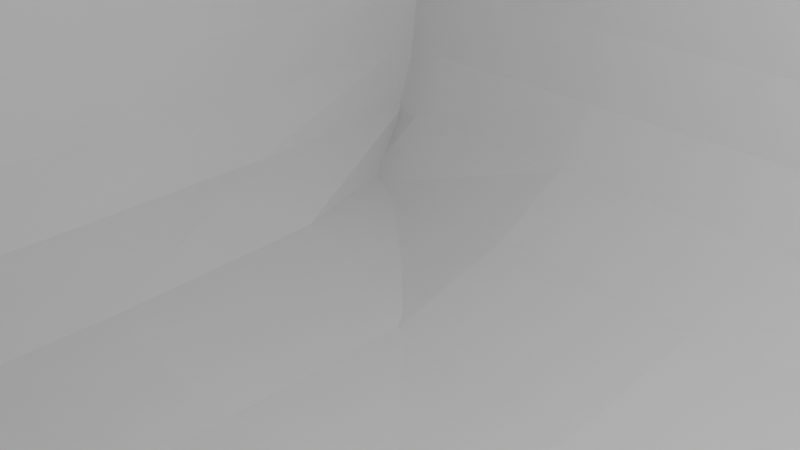 # Source: untitled.blend  (saved by Blender 3.6.11; exported with 4.5.12 LTS)
import bpy
from mathutils import Matrix  # noqa: F401  (used for matrix-valued properties, if any)

bpy.ops.wm.read_factory_settings(use_empty=True)
scene = bpy.context.scene
scene.name = 'Scene'

# ---- collections
col_collection = bpy.data.collections.new('Collection'); scene.collection.children.link(col_collection)

# ---- node groups
ng_auto_smooth = bpy.data.node_groups.new('Auto Smooth', 'GeometryNodeTree')
_s = ng_auto_smooth.interface.new_socket(name='Geometry', in_out='OUTPUT', socket_type='NodeSocketGeometry')
_s = ng_auto_smooth.interface.new_socket(name='Geometry', in_out='INPUT', socket_type='NodeSocketGeometry')
_s = ng_auto_smooth.interface.new_socket(name='Angle', in_out='INPUT', socket_type='NodeSocketFloat')
_s.subtype = 'ANGLE'
_s.min_value = 0.0
_s.max_value = 3.142
ng_auto_smooth.is_modifier = True
_N = ng_auto_smooth.nodes; _L = ng_auto_smooth.links
n0 = _N.new('NodeGroupOutput'); n0.name = 'Group Output'; n0.location = (480, -100)
n1 = _N.new('NodeGroupInput'); n1.name = 'Group Input'; n1.location = (-420, -300)
n2 = _N.new('NodeGroupInput'); n2.name = 'Group Input.001'; n2.location = (-60, -100)
n3 = _N.new('GeometryNodeSetShadeSmooth'); n3.name = 'Set Shade Smooth'; n3.location = (120, -100)
n3.domain = 'EDGE'
n4 = _N.new('GeometryNodeSetShadeSmooth'); n4.name = 'Set Shade Smooth.001'; n4.location = (300, -100)
n5 = _N.new('GeometryNodeInputMeshEdgeAngle'); n5.name = 'Edge Angle'; n5.location = (-420, -220)
n6 = _N.new('GeometryNodeInputEdgeSmooth'); n6.name = 'Is Edge Smooth'; n6.location = (-60, -160)
n7 = _N.new('GeometryNodeInputShadeSmooth'); n7.name = 'Is Face Smooth'; n7.location = (-240, -340)
n8 = _N.new('FunctionNodeBooleanMath'); n8.name = 'Boolean Math'; n8.location = (-60, -220)
n9 = _N.new('FunctionNodeCompare'); n9.name = 'Compare'; n9.location = (-240, -180)
n9.operation = 'LESS_EQUAL'
_L.new(n5.outputs[0], n9.inputs[0])
_L.new(n4.outputs[0], n0.inputs[0])
_L.new(n1.outputs[1], n9.inputs[1])
_L.new(n9.outputs[0], n8.inputs[0])
_L.new(n7.outputs[0], n8.inputs[1])
_L.new(n2.outputs[0], n3.inputs[0])
_L.new(n6.outputs[0], n3.inputs[1])
_L.new(n3.outputs[0], n4.inputs[0])
_L.new(n8.outputs[0], n3.inputs[2])
n0.is_active_output = True

# ---- world
world_world = bpy.data.worlds.new('World'); scene.world = world_world
world_world.use_nodes = True; world_world.node_tree.nodes.clear()
_N = world_world.node_tree.nodes; _L = world_world.node_tree.links
n0 = _N.new('ShaderNodeOutputWorld'); n0.name = 'World Output'; n0.location = (300, 300)
n1 = _N.new('ShaderNodeBackground'); n1.name = 'Background'; n1.location = (10, 300)
n1.inputs[0].default_value = (0.05088, 0.05088, 0.05088, 1.0)
_L.new(n1.outputs[0], n0.inputs[0])
n0.is_active_output = True
world_world.color = (0.05088, 0.05088, 0.05088)
world_world.use_sun_shadow = False
world_world.sun_shadow_jitter_overblur = 0.0

# ---- cameras
cam_camera = bpy.data.cameras.new('Camera')
cam_camera.clip_end = 100.0
cam_camera.ortho_scale = 7.314

# ---- lights
light_light = bpy.data.lights.new('Light', 'POINT')
light_light.transmission_factor = 0.0
light_light.energy = 1000.0
light_light.shadow_soft_size = 0.1
light_light.shadow_maximum_resolution = 0.006
light_light.use_absolute_resolution = True

# ---- meshes
me_cube_008 = bpy.data.meshes.new('Cube.008')
me_cube_008.from_pydata([(-1.0, -1.0, -1.0), (-1.0, -1.0, 1.0), (-1.0, 1.0, -1.0), (-1.0, 1.0, 1.0), (1.0, -1.0, -1.0), (1.0, -1.0, 1.0), (1.0, 1.0, -1.0), (1.0, 1.0, 1.0), (-1.0, -1.0, -1.0), (-1.0, -1.0, 1.0), (-1.0, 1.0, -1.0), (-1.0, 1.0, 1.0), (1.0, -1.0, -1.0), (1.0, -1.0, 1.0), (1.0, 1.0, -1.0), (1.0, 1.0, 1.0), (-1.0, -1.0, -1.0), (-1.0, 1.0, -1.0), (-1.0, -1.0, 7.073), (-0.3956, -0.3956, 7.678), (-0.3956, 0.3956, 7.678), (-1.0, 1.0, 7.073), (0.3956, 0.3956, 7.678), (1.0, 1.0, 7.073), (0.3956, -0.3956, 7.678), (1.0, -1.0, 7.073), (-1.0, 2.418, 1.0), (-0.6305, 2.787, 0.6305), (-0.6305, 2.787, -0.6305), (-1.0, 2.418, -1.0), (0.6305, 2.787, -0.6305), (1.0, 2.418, -1.0), (1.0, 2.418, 1.0), (0.6305, 2.787, 0.6305), (-1.0, -2.493, -1.0), (-0.5453, -2.948, -0.5453), (-0.5453, -2.948, 0.5453), (-1.0, -2.493, 1.0), (1.0, -2.493, 1.0), (0.5453, -2.948, 0.5453), (0.5453, -2.948, -0.5453), (1.0, -2.493, -1.0), (-1.0, -1.0, 0.0), (-1.0, 1.0, 0.0), (1.0, 1.0, 0.0), (1.0, -1.0, 0.0), (-0.6305, 2.787, 0.0), (-1.0, 2.418, 0.0), (1.0, 2.418, 0.0), (0.6305, 2.787, 0.0), (-0.5453, -2.948, 0.0), (-1.0, -2.493, 0.0), (0.5453, -2.948, 0.0), (1.0, -2.493, 0.0), (-1.0, 1.0, -0.5), (1.0, 1.0, -0.5), (1.0, -1.0, -0.5), (-0.6305, 2.787, -0.3153), (1.0, 2.418, -0.5), (-1.0, -2.493, -0.5), (0.5453, -2.948, -0.2726), (-1.0, -1.0, -0.5), (-1.0, 2.418, -0.5), (0.6305, 2.787, -0.3153), (-0.5453, -2.948, -0.2726), (1.0, -2.493, -0.5), (1.0, -1.0, -1.0), (1.0, -1.0, 1.0), (-1.0, -1.0, -1.0), (-1.0, -1.0, 1.0), (1.0, 1.0, -1.0), (1.0, 1.0, 1.0), (-1.0, 1.0, -1.0), (-1.0, 1.0, 1.0), (1.0, -1.0, -1.0), (1.0, -1.0, 1.0), (-1.0, -1.0, -1.0), (-1.0, -1.0, 1.0), (1.0, 1.0, -1.0), (1.0, 1.0, 1.0), (-1.0, 1.0, -1.0), (-1.0, 1.0, 1.0), (1.0, -1.0, -1.0), (-1.0, -1.0, -1.0), (1.0, -1.0, 7.073), (0.3956, -0.3956, 7.678), (-0.3956, -0.3956, 7.678), (-1.0, -1.0, 7.073), (-0.3956, 0.3956, 7.678), (-1.0, 1.0, 7.073), (0.3956, 0.3956, 7.678), (1.0, 1.0, 7.073), (-2.418, -1.0, 1.0), (-2.787, -0.6305, 0.6305), (-2.787, -0.6305, -0.6305), (-2.418, -1.0, -1.0), (-2.787, 0.6305, -0.6305), (-2.418, 1.0, -1.0), (-2.418, 1.0, 1.0), (-2.787, 0.6305, 0.6305), (2.493, -1.0, -1.0), (2.948, -0.5453, -0.5453), (2.948, -0.5453, 0.5453), (2.493, -1.0, 1.0), (2.493, 1.0, 1.0), (2.948, 0.5453, 0.5453), (2.948, 0.5453, -0.5453), (2.493, 1.0, -1.0), (1.0, -1.0, 0.0), (-1.0, -1.0, 0.0), (-1.0, 1.0, 0.0), (1.0, 1.0, 0.0), (-2.787, -0.6305, 0.0), (-2.418, -1.0, 0.0), (-2.418, 1.0, 0.0), (-2.787, 0.6305, 0.0), (2.948, -0.5453, 0.0), (2.493, -1.0, 0.0), (2.948, 0.5453, 0.0), (2.493, 1.0, 0.0), (-1.0, -1.0, -0.5), (-1.0, 1.0, -0.5), (1.0, 1.0, -0.5), (-2.787, -0.6305, -0.3153), (-2.418, 1.0, -0.5), (2.493, -1.0, -0.5), (2.948, 0.5453, -0.2726), (1.0, -1.0, -0.5), (-2.418, -1.0, -0.5), (-2.787, 0.6305, -0.3153), (2.948, -0.5453, -0.2726), (2.493, 1.0, -0.5)], [(0, 1), (3, 2), (7, 6), (5, 4), (17, 10), (8, 16), (17, 54), (66, 67), (69, 68), (73, 72), (71, 70), (83, 76), (74, 82), (83, 120)], [(7, 5, 1, 3), (42, 9, 11, 43), (44, 15, 13, 45), (45, 13, 38, 53), (11, 15, 32, 26), (55, 14, 31, 58), (14, 10, 29, 31), (46, 27, 33, 49), (8, 12, 41, 34), (52, 39, 36, 50), (13, 9, 37, 38), (9, 13, 25, 18), (22, 20, 19, 24), (15, 11, 21, 23), (13, 15, 23, 25), (19, 20, 21, 18), (20, 22, 23, 21), (22, 24, 25, 23), (24, 19, 18, 25), (11, 9, 18, 21), (57, 28, 29, 62), (31, 29, 28, 30), (26, 32, 33, 27), (58, 31, 30, 63), (43, 11, 26, 47), (50, 36, 37, 51), (60, 40, 41, 65), (34, 41, 40, 35), (38, 37, 36, 39), (61, 8, 34, 59), (9, 42, 51, 37), (39, 52, 53, 38), (64, 50, 51, 59), (54, 43, 47, 62), (32, 48, 49, 33), (27, 46, 47, 26), (60, 52, 50, 64), (57, 46, 49, 63), (15, 44, 48, 32), (56, 45, 53, 65), (55, 44, 45, 56), (61, 42, 43, 54), (12, 56, 65, 41), (28, 57, 63, 30), (40, 60, 64, 35), (10, 54, 62, 29), (35, 64, 59, 34), (42, 61, 59, 51), (52, 60, 65, 53), (48, 58, 63, 49), (46, 57, 62, 47), (44, 55, 58, 48), (54, 55, 56, 61), (56, 12, 8, 61), (54, 10, 14, 55), (73, 71, 67, 69), (108, 75, 77, 109), (110, 81, 79, 111), (111, 79, 104, 119), (77, 81, 98, 92), (121, 80, 97, 124), (80, 76, 95, 97), (112, 93, 99, 115), (74, 78, 107, 100), (118, 105, 102, 116), (79, 75, 103, 104), (75, 79, 91, 84), (88, 86, 85, 90), (81, 77, 87, 89), (79, 81, 89, 91), (85, 86, 87, 84), (86, 88, 89, 87), (88, 90, 91, 89), (90, 85, 84, 91), (77, 75, 84, 87), (123, 94, 95, 128), (97, 95, 94, 96), (92, 98, 99, 93), (124, 97, 96, 129), (109, 77, 92, 113), (116, 102, 103, 117), (126, 106, 107, 131), (100, 107, 106, 101), (104, 103, 102, 105), (127, 74, 100, 125), (75, 108, 117, 103), (105, 118, 119, 104), (130, 116, 117, 125), (120, 109, 113, 128), (98, 114, 115, 99), (93, 112, 113, 92), (126, 118, 116, 130), (123, 112, 115, 129), (81, 110, 114, 98), (122, 111, 119, 131), (121, 110, 111, 122), (127, 108, 109, 120), (78, 122, 131, 107), (94, 123, 129, 96), (106, 126, 130, 101), (76, 120, 128, 95), (101, 130, 125, 100), (108, 127, 125, 117), (118, 126, 131, 119), (114, 124, 129, 115), (112, 123, 128, 113), (110, 121, 124, 114), (120, 121, 122, 127), (122, 78, 74, 127), (120, 76, 80, 121)])
_uv = me_cube_008.uv_layers.new(name='UVMap')
_uv.uv.foreach_set('vector', [0.625, 0.5, 0.625, 0.75, 0.875, 0.75, 0.875, 0.5, 0.5, 0.0, 0.625, 0.0, 0.625, 0.25, 0.5, 0.25, 0.5, 0.5, 0.625, 0.5, 0.625, 0.75, 0.5, 0.75, 0.5, 0.75, 0.625, 0.75, 0.625, 0.75, 0.5, 0.75, 0.875, 0.5, 0.625, 0.5, 0.625, 0.5, 0.875, 0.5, 0.4375, 0.5, 0.375, 0.5, 0.375, 0.5, 0.4375, 0.5, 0.375, 0.5, 0.125, 0.5, 0.125, 0.5, 0.375, 0.5, 0.5, 0.2962, 0.5788, 0.2962, 0.5788, 0.4538, 0.5, 0.4538, 0.125, 0.75, 0.375, 0.75, 0.375, 0.75, 0.125, 0.75, 0.5, 0.8068, 0.5682, 0.8068, 0.5682, 0.9432, 0.5, 0.9432, 0.625, 0.75, 0.875, 0.75, 0.875, 0.75, 0.625, 0.75, 0.875, 0.75, 0.625, 0.75, 0.625, 0.75, 0.875, 0.75, 0.7006, 0.5756, 0.7994, 0.5756, 0.7994, 0.6744, 0.7006, 0.6744, 0.625, 0.5, 0.875, 0.5, 0.875, 0.5, 0.625, 0.5, 0.625, 0.75, 0.625, 0.5, 0.625, 0.5, 0.625, 0.75, 0.7994, 0.6744, 0.7994, 0.5756, 0.875, 0.5, 0.875, 0.75, 0.7994, 0.5756, 0.7006, 0.5756, 0.625, 0.5, 0.875, 0.5, 0.7006, 0.5756, 0.7006, 0.6744, 0.625, 0.75, 0.625, 0.5, 0.7006, 0.6744, 0.7994, 0.6744, 0.875, 0.75, 0.625, 0.75, 0.625, 0.25, 0.625, 0.0, 0.625, 0.0, 0.625, 0.25, 0.4606, 0.2962, 0.4212, 0.2962, 0.375, 0.25, 0.4375, 0.25, 0.375, 0.5, 0.375, 0.25, 0.4212, 0.2962, 0.4212, 0.4538, 0.625, 0.25, 0.625, 0.5, 0.5788, 0.4538, 0.5788, 0.2962, 0.4375, 0.5, 0.375, 0.5, 0.4212, 0.4538, 0.4606, 0.4538, 0.5, 0.25, 0.625, 0.25, 0.625, 0.25, 0.5, 0.25, 0.5, 0.9432, 0.5682, 0.9432, 0.625, 1.0, 0.5, 1.0, 0.4659, 0.8068, 0.4318, 0.8068, 0.375, 0.75, 0.4375, 0.75, 0.375, 1.0, 0.375, 0.75, 0.4318, 0.8068, 0.4318, 0.9432, 0.625, 0.75, 0.625, 1.0, 0.5682, 0.9432, 0.5682, 0.8068, 0.4375, 0.0, 0.375, 0.0, 0.375, 0.0, 0.4375, 0.0, 0.625, 0.0, 0.5, 0.0, 0.5, 0.0, 0.625, 0.0, 0.5682, 0.8068, 0.5, 0.8068, 0.5, 0.75, 0.625, 0.75, 0.4659, 0.9432, 0.5, 0.9432, 0.5, 1.0, 0.4375, 1.0, 0.4375, 0.25, 0.5, 0.25, 0.5, 0.25, 0.4375, 0.25, 0.625, 0.5, 0.5, 0.5, 0.5, 0.4538, 0.5788, 0.4538, 0.5788, 0.2962, 0.5, 0.2962, 0.5, 0.25, 0.625, 0.25, 0.4659, 0.8068, 0.5, 0.8068, 0.5, 0.9432, 0.4659, 0.9432, 0.4606, 0.2962, 0.5, 0.2962, 0.5, 0.4538, 0.4606, 0.4538, 0.625, 0.5, 0.5, 0.5, 0.5, 0.5, 0.625, 0.5, 0.4375, 0.75, 0.5, 0.75, 0.5, 0.75, 0.4375, 0.75, 0.4375, 0.5, 0.5, 0.5, 0.5, 0.75, 0.4375, 0.75, 0.4375, 0.0, 0.5, 0.0, 0.5, 0.25, 0.4375, 0.25, 0.375, 0.75, 0.4375, 0.75, 0.4375, 0.75, 0.375, 0.75, 0.4212, 0.2962, 0.4606, 0.2962, 0.4606, 0.4538, 0.4212, 0.4538, 0.4318, 0.8068, 0.4659, 0.8068, 0.4659, 0.9432, 0.4318, 0.9432, 0.375, 0.25, 0.4375, 0.25, 0.4375, 0.25, 0.375, 0.25, 0.4318, 0.9432, 0.4659, 0.9432, 0.4375, 1.0, 0.375, 1.0, 0.5, 0.0, 0.4375, 0.0, 0.4375, 0.0, 0.5, 0.0, 0.5, 0.8068, 0.4659, 0.8068, 0.4375, 0.75, 0.5, 0.75, 0.5, 0.5, 0.4375, 0.5, 0.4606, 0.4538, 0.5, 0.4538, 0.5, 0.2962, 0.4606, 0.2962, 0.4375, 0.25, 0.5, 0.25, 0.5, 0.5, 0.4375, 0.5, 0.4375, 0.5, 0.5, 0.5, 0.4375, 0.25, 0.4375, 0.5, 0.4375, 0.75, 0.4375, 0.0, 0.4375, 0.75, 0.375, 0.75, 0.375, 0.0, 0.4375, 0.0, 0.4375, 0.25, 0.375, 0.25, 0.375, 0.5, 0.4375, 0.5, 0.625, 0.5, 0.625, 0.75, 0.875, 0.75, 0.875, 0.5, 0.5, 0.0, 0.625, 0.0, 0.625, 0.25, 0.5, 0.25, 0.5, 0.5, 0.625, 0.5, 0.625, 0.75, 0.5, 0.75, 0.5, 0.75, 0.625, 0.75, 0.625, 0.75, 0.5, 0.75, 0.875, 0.5, 0.625, 0.5, 0.625, 0.5, 0.875, 0.5, 0.4375, 0.5, 0.375, 0.5, 0.375, 0.5, 0.4375, 0.5, 0.375, 0.5, 0.125, 0.5, 0.125, 0.5, 0.375, 0.5, 0.5, 0.2962, 0.5788, 0.2962, 0.5788, 0.4538, 0.5, 0.4538, 0.125, 0.75, 0.375, 0.75, 0.375, 0.75, 0.125, 0.75, 0.5, 0.8068, 0.5682, 0.8068, 0.5682, 0.9432, 0.5, 0.9432, 0.625, 0.75, 0.875, 0.75, 0.875, 0.75, 0.625, 0.75, 0.875, 0.75, 0.625, 0.75, 0.625, 0.75, 0.875, 0.75, 0.7006, 0.5756, 0.7994, 0.5756, 0.7994, 0.6744, 0.7006, 0.6744, 0.625, 0.5, 0.875, 0.5, 0.875, 0.5, 0.625, 0.5, 0.625, 0.75, 0.625, 0.5, 0.625, 0.5, 0.625, 0.75, 0.7994, 0.6744, 0.7994, 0.5756, 0.875, 0.5, 0.875, 0.75, 0.7994, 0.5756, 0.7006, 0.5756, 0.625, 0.5, 0.875, 0.5, 0.7006, 0.5756, 0.7006, 0.6744, 0.625, 0.75, 0.625, 0.5, 0.7006, 0.6744, 0.7994, 0.6744, 0.875, 0.75, 0.625, 0.75, 0.625, 0.25, 0.625, 0.0, 0.625, 0.0, 0.625, 0.25, 0.4606, 0.2962, 0.4212, 0.2962, 0.375, 0.25, 0.4375, 0.25, 0.375, 0.5, 0.375, 0.25, 0.4212, 0.2962, 0.4212, 0.4538, 0.625, 0.25, 0.625, 0.5, 0.5788, 0.4538, 0.5788, 0.2962, 0.4375, 0.5, 0.375, 0.5, 0.4212, 0.4538, 0.4606, 0.4538, 0.5, 0.25, 0.625, 0.25, 0.625, 0.25, 0.5, 0.25, 0.5, 0.9432, 0.5682, 0.9432, 0.625, 1.0, 0.5, 1.0, 0.4659, 0.8068, 0.4318, 0.8068, 0.375, 0.75, 0.4375, 0.75, 0.375, 1.0, 0.375, 0.75, 0.4318, 0.8068, 0.4318, 0.9432, 0.625, 0.75, 0.625, 1.0, 0.5682, 0.9432, 0.5682, 0.8068, 0.4375, 0.0, 0.375, 0.0, 0.375, 0.0, 0.4375, 0.0, 0.625, 0.0, 0.5, 0.0, 0.5, 0.0, 0.625, 0.0, 0.5682, 0.8068, 0.5, 0.8068, 0.5, 0.75, 0.625, 0.75, 0.4659, 0.9432, 0.5, 0.9432, 0.5, 1.0, 0.4375, 1.0, 0.4375, 0.25, 0.5, 0.25, 0.5, 0.25, 0.4375, 0.25, 0.625, 0.5, 0.5, 0.5, 0.5, 0.4538, 0.5788, 0.4538, 0.5788, 0.2962, 0.5, 0.2962, 0.5, 0.25, 0.625, 0.25, 0.4659, 0.8068, 0.5, 0.8068, 0.5, 0.9432, 0.4659, 0.9432, 0.4606, 0.2962, 0.5, 0.2962, 0.5, 0.4538, 0.4606, 0.4538, 0.625, 0.5, 0.5, 0.5, 0.5, 0.5, 0.625, 0.5, 0.4375, 0.75, 0.5, 0.75, 0.5, 0.75, 0.4375, 0.75, 0.4375, 0.5, 0.5, 0.5, 0.5, 0.75, 0.4375, 0.75, 0.4375, 0.0, 0.5, 0.0, 0.5, 0.25, 0.4375, 0.25, 0.375, 0.75, 0.4375, 0.75, 0.4375, 0.75, 0.375, 0.75, 0.4212, 0.2962, 0.4606, 0.2962, 0.4606, 0.4538, 0.4212, 0.4538, 0.4318, 0.8068, 0.4659, 0.8068, 0.4659, 0.9432, 0.4318, 0.9432, 0.375, 0.25, 0.4375, 0.25, 0.4375, 0.25, 0.375, 0.25, 0.4318, 0.9432, 0.4659, 0.9432, 0.4375, 1.0, 0.375, 1.0, 0.5, 0.0, 0.4375, 0.0, 0.4375, 0.0, 0.5, 0.0, 0.5, 0.8068, 0.4659, 0.8068, 0.4375, 0.75, 0.5, 0.75, 0.5, 0.5, 0.4375, 0.5, 0.4606, 0.4538, 0.5, 0.4538, 0.5, 0.2962, 0.4606, 0.2962, 0.4375, 0.25, 0.5, 0.25, 0.5, 0.5, 0.4375, 0.5, 0.4375, 0.5, 0.5, 0.5, 0.4375, 0.25, 0.4375, 0.5, 0.4375, 0.75, 0.4375, 0.0, 0.4375, 0.75, 0.375, 0.75, 0.375, 0.0, 0.4375, 0.0, 0.4375, 0.25, 0.375, 0.25, 0.375, 0.5, 0.4375, 0.5])
me_cube_008.update()
me_cube_009 = bpy.data.meshes.new('Cube.009')
me_cube_009.from_pydata([(-1.0, -0.7821, -1.0), (-1.0, -1.0, 1.0), (-1.0, 0.7894, -1.0), (-1.0, 1.0, 1.0), (1.0, -0.7821, -1.0), (1.0, -1.0, 1.0), (1.0, 0.7894, -1.0), (1.0, 1.0, 1.0), (21.86, -62.38, 6.554), (65.57, 46.79, 6.554), (65.57, -46.78, 6.554), (65.57, 31.2, 6.554), (43.71, -46.78, 6.554), (-43.71, -46.78, 6.554), (0.0, -46.78, 6.554), (43.71, 31.2, 6.554), (-21.86, 46.79, 6.554), (-21.86, -46.78, 6.554), (-21.86, -62.38, 6.554), (65.57, -31.19, 6.554), (65.57, 0.003631, 6.554), (43.71, -31.19, 6.554), (43.71, -62.38, 6.554), (-21.86, 31.2, 6.554), (-21.86, -31.19, 6.554), (0.0, 62.39, -1.451), (21.86, -67.29, 1.451), (0.0, -62.38, -1.451), (0.0, 0.003631, -1.451), (-65.67, 46.79, 6.554), (43.71, 0.003631, 6.554), (-21.86, 0.003631, 6.554), (-65.67, -46.78, 6.554), (43.71, 62.39, 6.554), (-21.86, 62.39, 6.554), (0.0, -31.19, -1.451), (-65.67, 31.2, 6.554), (-43.71, 31.2, 6.554), (21.86, 46.79, 6.554), (-65.67, -31.19, 6.554), (-43.71, -31.19, 6.554), (21.86, -46.78, 6.554), (0.0, 31.2, -1.451), (-43.71, 62.39, -1.451), (-43.71, -62.38, 1.451), (-43.71, 0.003631, -1.451), (-43.71, 62.39, 1.451), (-43.71, -62.38, -1.451), (-43.71, -31.19, -1.451), (-43.71, 31.2, -1.451), (43.71, 62.39, 1.451), (43.71, -62.38, -1.451), (43.71, 62.39, -1.451), (43.71, -62.38, 1.451), (43.71, 0.003631, -1.451), (43.71, -31.19, -1.451), (43.71, 31.2, -1.451), (-65.67, 0.003631, 6.554), (-43.71, 0.003631, 6.554), (21.86, 31.2, 6.554), (0.0, -46.78, -1.451), (43.71, 46.79, 6.554), (-43.71, 62.39, 6.554), (21.86, -31.19, 6.554), (-43.71, -46.78, -1.451), (-43.71, -46.78, 1.451), (43.71, -46.78, -1.451), (-43.71, 46.79, 6.554), (-43.71, -62.38, 6.554), (21.86, 0.003631, 6.554), (0.0, 46.79, 6.554), (0.0, 31.2, 6.554), (21.86, 62.39, 6.554), (0.0, 46.79, -1.451), (-43.71, 46.79, 1.451), (-43.71, 46.79, -1.451), (43.71, 46.79, -1.451), (21.86, 67.99, -1.451), (0.0, -62.38, 6.554), (0.0, -31.19, 6.554), (-65.67, 0.003631, -1.451), (-65.67, -31.19, -1.451), (-65.67, 31.2, -1.451), (0.0, 62.39, 6.554), (0.0, 0.003631, 6.554), (-65.67, 0.003631, 1.451), (-65.67, -31.19, 1.451), (-65.67, 31.2, 1.451), (-65.67, -46.78, -1.451), (-65.67, -46.78, 1.451), (-65.67, 46.79, -1.451), (-65.67, 46.79, 1.451), (1.0, 0.7894, 6.103), (-1.0, 0.7894, 6.103), (65.57, 0.003631, 1.451), (65.57, -31.19, 1.451), (65.57, 31.2, 1.451), (1.0, -1.0, 6.103), (-1.0, -1.0, 6.103), (65.57, 0.003631, -1.451), (65.57, -31.19, -1.451), (65.57, 31.2, -1.451), (65.57, -46.78, 1.451), (65.57, -46.78, -1.451), (65.57, 46.79, 1.451), (65.57, 46.79, -1.451), (21.86, 62.39, -1.451), (21.86, 0.003631, -1.451), (21.86, -31.19, -1.451), (21.86, 31.2, -1.451), (0.0, -67.29, -1.451), (21.86, -62.38, -1.451), (21.86, -46.78, -1.451), (21.86, 46.79, -1.451), (-21.86, -67.29, -1.451), (-21.86, -62.38, -1.451), (-21.86, 62.39, -1.451), (-21.86, 0.003631, -1.451), (-21.86, -31.19, -1.451), (-21.86, 31.2, -1.451), (-21.86, -46.78, -1.451), (-21.86, 46.79, -1.451), (0.0, 67.99, -1.451), (-21.86, 67.99, 1.451), (0.0, 67.99, 1.451), (21.86, 67.99, 6.554), (43.71, 67.99, 6.554), (0.0, 67.99, 6.554), (-21.86, 67.99, -1.451), (-43.71, 67.99, -1.451), (-43.71, 67.99, 1.451), (21.86, 67.99, 1.451), (43.71, 67.99, 1.451), (43.71, 67.99, -1.451), (-43.71, 67.99, 6.554), (-21.86, 67.99, 6.554), (0.0, -67.29, 1.451), (43.71, -67.29, 6.554), (21.86, -67.29, 6.554), (0.0, -67.29, 6.554), (-21.86, -67.29, 6.554), (-21.86, -67.29, 1.451), (-43.71, -67.29, 1.451), (-43.71, -67.29, -1.451), (21.86, -67.29, -1.451), (43.71, -67.29, -1.451), (43.71, -67.29, 1.451), (-43.71, -67.29, 6.554)], [], [(0, 2, 3, 1), (2, 6, 7, 3), (6, 4, 5, 7), (4, 0, 1, 5), (2, 0, 4, 6), (24, 40, 13, 17), (40, 39, 32, 13), (72, 83, 70, 38), (71, 23, 31, 84), (14, 17, 18, 78), (21, 63, 41, 12), (23, 37, 58, 31), (20, 30, 21, 19), (119, 42, 28, 117), (120, 60, 27, 115), (51, 53, 146, 145), (62, 34, 135, 134), (117, 28, 35, 118), (12, 41, 8, 22), (17, 13, 68, 18), (9, 61, 15, 11), (121, 73, 42, 119), (59, 71, 84, 69), (92, 97, 98, 93), (58, 57, 39, 40), (52, 106, 77, 133), (90, 75, 49, 82), (87, 85, 57, 36), (80, 45, 48, 81), (128, 123, 124, 122), (82, 49, 45, 80), (46, 74, 67, 62), (18, 68, 147, 140), (113, 76, 56, 109), (85, 86, 39, 57), (107, 54, 55, 108), (65, 44, 68, 13), (100, 99, 101, 96, 94, 95), (80, 81, 86, 85, 87, 82), (96, 104, 9, 11), (109, 56, 54, 107), (112, 66, 51, 111), (50, 52, 133, 132), (108, 55, 66, 112), (115, 27, 110, 114), (91, 87, 36, 29), (81, 48, 64, 88), (84, 31, 24, 79), (118, 35, 60, 120), (5, 1, 98, 97), (61, 38, 59, 15), (41, 14, 78, 8), (38, 70, 71, 59), (89, 86, 81, 88), (106, 52, 76, 113), (61, 9, 104, 105, 76), (95, 94, 20, 19), (83, 34, 16, 70), (79, 24, 17, 14), (19, 21, 12, 10), (63, 79, 14, 41), (116, 25, 73, 121), (43, 46, 130, 129), (46, 43, 75, 90, 91, 74), (27, 111, 144, 110), (37, 36, 57, 58), (15, 59, 69, 30), (70, 16, 23, 71), (30, 69, 63, 21), (33, 72, 38, 61), (74, 91, 29, 67), (7, 5, 97, 92), (94, 96, 11, 20), (47, 44, 65, 64), (105, 104, 96, 101), (11, 15, 30, 20), (55, 100, 103, 66), (69, 84, 79, 63), (31, 58, 40, 24), (34, 62, 67, 16), (67, 29, 36, 37), (16, 67, 37, 23), (65, 89, 88, 64), (76, 105, 101, 56), (54, 99, 100, 55), (56, 101, 99, 54), (100, 95, 102, 103), (82, 87, 91, 90), (111, 51, 145, 144), (25, 106, 113, 73), (102, 95, 19, 10), (35, 108, 112, 60), (46, 62, 134, 130), (60, 112, 111, 27), (42, 109, 107, 28), (28, 107, 108, 35), (73, 113, 109, 42), (34, 83, 127, 135), (78, 18, 140, 139), (22, 8, 138, 137), (3, 7, 92, 93), (72, 33, 126, 125), (43, 116, 121, 75), (86, 89, 32, 39), (48, 118, 120, 64), (68, 44, 142, 147), (52, 50, 33, 61, 76), (1, 3, 93, 98), (89, 65, 13, 32), (132, 131, 125, 126), (75, 121, 119, 49), (45, 117, 118, 48), (25, 116, 128, 122), (64, 120, 115, 47), (49, 119, 117, 45), (103, 10, 12, 66), (22, 51, 66, 12), (77, 131, 132, 133), (131, 124, 127, 125), (122, 124, 131, 77), (123, 130, 134, 135), (124, 123, 135, 127), (129, 130, 123, 128), (83, 72, 125, 127), (106, 25, 122, 77), (116, 43, 129, 128), (33, 50, 132, 126), (144, 26, 136, 110), (114, 141, 142, 143), (141, 136, 139, 140), (142, 141, 140, 147), (136, 26, 138, 139), (26, 146, 137, 138), (145, 146, 26, 144), (110, 136, 141, 114), (44, 47, 143, 142), (53, 22, 137, 146), (8, 78, 139, 138), (47, 115, 114, 143)])
_uv = me_cube_009.uv_layers.new(name='UVMap')
_uv.uv.foreach_set('vector', [0.375, 0.0, 0.375, 0.25, 0.625, 0.25, 0.625, 0.0, 0.375, 0.25, 0.375, 0.5, 0.625, 0.5, 0.625, 0.25, 0.375, 0.5, 0.375, 0.75, 0.625, 0.75, 0.625, 0.5, 0.375, 0.75, 0.375, 1.0, 0.625, 1.0, 0.625, 0.75, 0.125, 0.5, 0.125, 0.75, 0.375, 0.75, 0.375, 0.5, 0.7812, 0.6875, 0.8125, 0.6875, 0.8125, 0.7188, 0.7812, 0.7188, 0.8125, 0.6875, 0.8439, 0.6875, 0.8439, 0.7188, 0.8125, 0.7188, 0.7188, 0.5, 0.75, 0.5, 0.75, 0.5312, 0.7188, 0.5312, 0.75, 0.5625, 0.7812, 0.5625, 0.7812, 0.625, 0.75, 0.625, 0.75, 0.7188, 0.7812, 0.7188, 0.7812, 0.75, 0.75, 0.75, 0.6875, 0.6875, 0.7188, 0.6875, 0.7188, 0.7188, 0.6875, 0.7188, 0.7812, 0.5625, 0.8125, 0.5625, 0.8125, 0.625, 0.7812, 0.625, 0.6562, 0.625, 0.6875, 0.625, 0.6875, 0.6875, 0.6562, 0.6875, 0.2188, 0.5625, 0.25, 0.5625, 0.25, 0.625, 0.2188, 0.625, 0.2188, 0.7188, 0.25, 0.7188, 0.25, 0.75, 0.2188, 0.75, 0.0, 0.0, 0.0, 0.0, 0.0, 0.0, 0.0, 0.0, 0.8125, 0.5, 0.7812, 0.5, 0.7812, 0.5, 0.8125, 0.5, 0.2188, 0.625, 0.25, 0.625, 0.25, 0.6875, 0.2188, 0.6875, 0.6875, 0.7188, 0.7188, 0.7188, 0.7188, 0.75, 0.6875, 0.75, 0.7812, 0.7188, 0.8125, 0.7188, 0.8125, 0.75, 0.7812, 0.75, 0.6562, 0.5312, 0.6875, 0.5312, 0.6875, 0.5625, 0.6562, 0.5625, 0.2188, 0.5312, 0.25, 0.5312, 0.25, 0.5625, 0.2188, 0.5625, 0.7188, 0.5625, 0.75, 0.5625, 0.75, 0.625, 0.7188, 0.625, 0.625, 0.5, 0.625, 0.75, 0.875, 0.75, 0.875, 0.5, 0.8125, 0.625, 0.8439, 0.625, 0.8439, 0.6875, 0.8125, 0.6875, 0.3125, 0.5, 0.2812, 0.5, 0.2812, 0.5, 0.3125, 0.5, 0.1561, 0.5312, 0.1875, 0.5312, 0.1875, 0.5625, 0.1561, 0.5625, 0.8439, 0.5625, 0.8439, 0.625, 0.8439, 0.625, 0.8439, 0.5625, 0.1561, 0.625, 0.1875, 0.625, 0.1875, 0.6875, 0.1561, 0.6875, 0.375, 0.3438, 0.625, 0.3438, 0.625, 0.375, 0.375, 0.375, 0.1561, 0.5625, 0.1875, 0.5625, 0.1875, 0.625, 0.1561, 0.625, 0.8125, 0.5, 0.8125, 0.5312, 0.8125, 0.5312, 0.8125, 0.5, 0.7812, 0.75, 0.8125, 0.75, 0.8125, 0.75, 0.7812, 0.75, 0.2812, 0.5312, 0.3125, 0.5312, 0.3125, 0.5625, 0.2812, 0.5625, 0.8439, 0.625, 0.8439, 0.6875, 0.8439, 0.6875, 0.8439, 0.625, 0.2812, 0.625, 0.3125, 0.625, 0.3125, 0.6875, 0.2812, 0.6875, 0.8125, 0.7188, 0.625, 0.9375, 0.625, 0.9375, 0.8125, 0.7188, 0.3438, 0.6875, 0.3438, 0.625, 0.3438, 0.5625, 0.6562, 0.5625, 0.6562, 0.625, 0.6562, 0.6875, 0.1561, 0.625, 0.1561, 0.6875, 0.8439, 0.6875, 0.8439, 0.625, 0.8439, 0.5625, 0.1561, 0.5625, 0.6562, 0.5625, 0.6562, 0.5312, 0.6562, 0.5312, 0.6562, 0.5625, 0.2812, 0.5625, 0.3125, 0.5625, 0.3125, 0.625, 0.2812, 0.625, 0.2812, 0.7188, 0.3125, 0.7188, 0.3125, 0.75, 0.2812, 0.75, 0.625, 0.4375, 0.3125, 0.5, 0.3125, 0.5, 0.625, 0.4375, 0.2812, 0.6875, 0.3125, 0.6875, 0.3125, 0.7188, 0.2812, 0.7188, 0.2188, 0.75, 0.25, 0.75, 0.25, 0.75, 0.2188, 0.75, 0.8439, 0.5312, 0.8439, 0.5625, 0.8439, 0.5625, 0.8439, 0.5312, 0.1561, 0.6875, 0.1875, 0.6875, 0.1875, 0.7188, 0.1561, 0.7188, 0.75, 0.625, 0.7812, 0.625, 0.7812, 0.6875, 0.75, 0.6875, 0.2188, 0.6875, 0.25, 0.6875, 0.25, 0.7188, 0.2188, 0.7188, 0.625, 0.75, 0.625, 1.0, 0.625, 1.0, 0.625, 0.75, 0.6875, 0.5312, 0.7188, 0.5312, 0.7188, 0.5625, 0.6875, 0.5625, 0.7188, 0.7188, 0.75, 0.7188, 0.75, 0.75, 0.7188, 0.75, 0.7188, 0.5312, 0.75, 0.5312, 0.75, 0.5625, 0.7188, 0.5625, 0.8439, 0.7188, 0.8439, 0.6875, 0.1561, 0.6875, 0.1561, 0.7188, 0.2812, 0.5, 0.3125, 0.5, 0.3125, 0.5312, 0.2812, 0.5312, 0.6875, 0.5312, 0.6562, 0.5312, 0.6562, 0.5312, 0.3438, 0.5312, 0.3125, 0.5312, 0.6562, 0.6875, 0.6562, 0.625, 0.6562, 0.625, 0.6562, 0.6875, 0.75, 0.5, 0.7812, 0.5, 0.7812, 0.5312, 0.75, 0.5312, 0.75, 0.6875, 0.7812, 0.6875, 0.7812, 0.7188, 0.75, 0.7188, 0.6562, 0.6875, 0.6875, 0.6875, 0.6875, 0.7188, 0.6562, 0.7188, 0.7188, 0.6875, 0.75, 0.6875, 0.75, 0.7188, 0.7188, 0.7188, 0.2188, 0.5, 0.25, 0.5, 0.25, 0.5312, 0.2188, 0.5312, 0.1875, 0.5, 0.8125, 0.5, 0.8125, 0.5, 0.1875, 0.5, 0.8125, 0.5, 0.1875, 0.5, 0.1875, 0.5312, 0.1561, 0.5312, 0.8439, 0.5312, 0.8125, 0.5312, 0.25, 0.75, 0.2812, 0.75, 0.2812, 0.75, 0.25, 0.75, 0.8125, 0.5625, 0.8439, 0.5625, 0.8439, 0.625, 0.8125, 0.625, 0.6875, 0.5625, 0.7188, 0.5625, 0.7188, 0.625, 0.6875, 0.625, 0.75, 0.5312, 0.7812, 0.5312, 0.7812, 0.5625, 0.75, 0.5625, 0.6875, 0.625, 0.7188, 0.625, 0.7188, 0.6875, 0.6875, 0.6875, 0.6875, 0.5, 0.7188, 0.5, 0.7188, 0.5312, 0.6875, 0.5312, 0.8125, 0.5312, 0.8439, 0.5312, 0.8439, 0.5312, 0.8125, 0.5312, 0.625, 0.5, 0.625, 0.75, 0.625, 0.75, 0.625, 0.5, 0.6562, 0.625, 0.6562, 0.5625, 0.6562, 0.5625, 0.6562, 0.625, 0.375, 0.9375, 0.625, 0.9375, 0.8125, 0.7188, 0.1875, 0.7188, 0.3438, 0.5312, 0.6562, 0.5312, 0.6562, 0.5625, 0.3438, 0.5625, 0.6562, 0.5625, 0.6875, 0.5625, 0.6875, 0.625, 0.6562, 0.625, 0.3125, 0.6875, 0.3438, 0.6875, 0.3438, 0.7188, 0.3125, 0.7188, 0.7188, 0.625, 0.75, 0.625, 0.75, 0.6875, 0.7188, 0.6875, 0.7812, 0.625, 0.8125, 0.625, 0.8125, 0.6875, 0.7812, 0.6875, 0.7812, 0.5, 0.8125, 0.5, 0.8125, 0.5312, 0.7812, 0.5312, 0.8125, 0.5312, 0.8439, 0.5312, 0.8439, 0.5625, 0.8125, 0.5625, 0.7812, 0.5312, 0.8125, 0.5312, 0.8125, 0.5625, 0.7812, 0.5625, 0.8125, 0.7188, 0.8439, 0.7188, 0.1561, 0.7188, 0.1875, 0.7188, 0.3125, 0.5312, 0.3438, 0.5312, 0.3438, 0.5625, 0.3125, 0.5625, 0.3125, 0.625, 0.3438, 0.625, 0.3438, 0.6875, 0.3125, 0.6875, 0.3125, 0.5625, 0.3438, 0.5625, 0.3438, 0.625, 0.3125, 0.625, 0.3438, 0.6875, 0.6562, 0.6875, 0.6562, 0.7188, 0.3438, 0.7188, 0.1561, 0.5625, 0.8439, 0.5625, 0.8439, 0.5312, 0.1561, 0.5312, 0.2812, 0.75, 0.3125, 0.75, 0.3125, 0.75, 0.2812, 0.75, 0.25, 0.5, 0.2812, 0.5, 0.2812, 0.5312, 0.25, 0.5312, 0.6562, 0.7188, 0.6562, 0.6875, 0.6562, 0.6875, 0.6562, 0.7188, 0.25, 0.6875, 0.2812, 0.6875, 0.2812, 0.7188, 0.25, 0.7188, 0.8125, 0.5, 0.8125, 0.5, 0.8125, 0.5, 0.8125, 0.5, 0.25, 0.7188, 0.2812, 0.7188, 0.2812, 0.75, 0.25, 0.75, 0.25, 0.5625, 0.2812, 0.5625, 0.2812, 0.625, 0.25, 0.625, 0.25, 0.625, 0.2812, 0.625, 0.2812, 0.6875, 0.25, 0.6875, 0.25, 0.5312, 0.2812, 0.5312, 0.2812, 0.5625, 0.25, 0.5625, 0.7812, 0.5, 0.75, 0.5, 0.75, 0.5, 0.7812, 0.5, 0.75, 0.75, 0.7812, 0.75, 0.7812, 0.75, 0.75, 0.75, 0.6875, 0.75, 0.7188, 0.75, 0.7188, 0.75, 0.6875, 0.75, 0.625, 0.25, 0.625, 0.5, 0.625, 0.5, 0.625, 0.25, 0.7188, 0.5, 0.6875, 0.5, 0.6875, 0.5, 0.7188, 0.5, 0.1875, 0.5, 0.2188, 0.5, 0.2188, 0.5312, 0.1875, 0.5312, 0.8439, 0.6875, 0.8439, 0.7188, 0.8439, 0.7188, 0.8439, 0.6875, 0.1875, 0.6875, 0.2188, 0.6875, 0.2188, 0.7188, 0.1875, 0.7188, 0.625, 0.9375, 0.625, 0.9375, 0.625, 0.9375, 0.625, 0.9375, 0.3125, 0.5, 0.625, 0.4375, 0.6875, 0.5, 0.6875, 0.5312, 0.3125, 0.5312, 0.625, 0.0, 0.625, 0.25, 0.625, 0.25, 0.625, 0.0, 0.8439, 0.7188, 0.8125, 0.7188, 0.8125, 0.7188, 0.8439, 0.7188, 0.625, 0.4375, 0.625, 0.4062, 0.625, 0.4062, 0.625, 0.4375, 0.1875, 0.5312, 0.2188, 0.5312, 0.2188, 0.5625, 0.1875, 0.5625, 0.1875, 0.625, 0.2188, 0.625, 0.2188, 0.6875, 0.1875, 0.6875, 0.25, 0.5, 0.2188, 0.5, 0.2188, 0.5, 0.25, 0.5, 0.1875, 0.7188, 0.2188, 0.7188, 0.2188, 0.75, 0.1875, 0.75, 0.1875, 0.5625, 0.2188, 0.5625, 0.2188, 0.625, 0.1875, 0.625, 0.3438, 0.7188, 0.6562, 0.7188, 0.6875, 0.7188, 0.3125, 0.7188, 0.6875, 0.75, 0.3125, 0.75, 0.3125, 0.7188, 0.6875, 0.7188, 0.375, 0.4062, 0.625, 0.4062, 0.625, 0.4375, 0.375, 0.4375, 0.625, 0.4062, 0.625, 0.375, 0.625, 0.375, 0.625, 0.4062, 0.375, 0.375, 0.625, 0.375, 0.625, 0.4062, 0.375, 0.4062, 0.625, 0.3438, 0.625, 0.3125, 0.625, 0.3125, 0.625, 0.3438, 0.625, 0.375, 0.625, 0.3438, 0.625, 0.3438, 0.625, 0.375, 0.375, 0.3125, 0.625, 0.3125, 0.625, 0.3438, 0.375, 0.3438, 0.75, 0.5, 0.7188, 0.5, 0.7188, 0.5, 0.75, 0.5, 0.2812, 0.5, 0.25, 0.5, 0.25, 0.5, 0.2812, 0.5, 0.2188, 0.5, 0.1875, 0.5, 0.1875, 0.5, 0.2188, 0.5, 0.6875, 0.5, 0.625, 0.4375, 0.625, 0.4375, 0.6875, 0.5, 0.375, 0.8438, 0.625, 0.8438, 0.625, 0.875, 0.375, 0.875, 0.375, 0.9062, 0.625, 0.9062, 0.625, 0.9375, 0.375, 0.9375, 0.625, 0.9062, 0.625, 0.875, 0.625, 0.875, 0.625, 0.9062, 0.625, 0.9375, 0.625, 0.9062, 0.625, 0.9062, 0.625, 0.9375, 0.625, 0.875, 0.625, 0.8438, 0.625, 0.8438, 0.625, 0.875, 0.625, 0.8438, 0.625, 0.8125, 0.625, 0.8125, 0.625, 0.8438, 0.375, 0.8125, 0.625, 0.8125, 0.625, 0.8438, 0.375, 0.8438, 0.375, 0.875, 0.625, 0.875, 0.625, 0.9062, 0.375, 0.9062, 0.625, 0.9375, 0.375, 0.9375, 0.375, 0.9375, 0.625, 0.9375, 0.0, 0.0, 0.0, 0.0, 0.0, 0.0, 0.0, 0.0, 0.7188, 0.75, 0.75, 0.75, 0.75, 0.75, 0.7188, 0.75, 0.1875, 0.75, 0.2188, 0.75, 0.2188, 0.75, 0.1875, 0.75])
me_cube_009.update()
me_cube_012 = bpy.data.meshes.new('Cube.012')
me_cube_012.from_pydata([(-3.033, -0.8626, -1.496), (-0.06896, -1.0, 1.467), (-3.033, 1.137, -1.496), (-0.06896, 1.0, 1.467), (-3.293, -0.8626, -1.496), (-0.3284, -1.0, 1.467), (-3.293, 1.137, -1.496), (-0.3284, 1.0, 1.467), (-0.1381, -1.0, -0.01466), (-0.1381, 1.0, -0.01466), (-0.3976, 1.0, -0.01466), (-0.3976, -1.0, -0.01466), (-0.8727, 1.023, -1.152), (-1.132, 1.023, -1.152), (-1.132, -0.9774, -1.152), (-0.8727, -0.9774, -1.152), (-0.06896, -1.0, 0.726), (-0.06896, 1.0, 0.726), (-0.3284, 1.0, 0.726), (-0.3284, -1.0, 0.726), (-3.033, 0.1374, -1.496), (-0.06896, 0.0, 1.467), (-3.293, 0.1374, -1.496), (-0.3284, 0.0, 1.467), (-0.3976, 0.0, -0.01466), (-0.1381, 0.0, -0.01466), (-0.8727, 0.02258, -1.152), (-1.132, 0.02258, -1.152), (-0.3284, 0.0, 0.726), (-0.06896, 0.0, 0.726), (-0.06896, -1.0, 1.096), (-0.06896, 1.0, 1.096), (-0.3284, 1.0, 1.096), (-0.3284, -1.0, 1.096), (-0.3284, 0.0, 1.096), (-0.06896, 0.0, 1.096), (-1.726, 1.026, -1.388), (-1.985, 1.026, -1.388), (-1.985, -0.9739, -1.388), (-1.726, -0.9739, -1.388), (-1.985, 0.02611, -1.388), (-1.726, 0.02611, -1.388), (-0.3854, -0.9859, -0.6804), (-0.3854, 1.014, -0.6804), (-0.6449, 1.014, -0.6804), (-0.6449, -0.9859, -0.6804), (-0.3854, 0.01411, -0.6804), (-0.6449, 0.01411, -0.6804), (-0.06896, 1.0, 0.3557), (-0.3284, 1.0, 0.3557), (-0.3284, -1.0, 0.3557), (-0.06896, -1.0, 0.3557), (-0.06896, 0.0, 0.3557), (-0.3284, 0.0, 0.3557), (-3.163, 1.137, -1.496), (-0.1987, 1.0, 1.467), (-3.163, -0.8626, -1.496), (-0.1987, -1.0, 1.467), (-0.2678, -1.0, -0.01466), (-0.2678, 1.0, -0.01466), (-1.002, 1.023, -1.152), (-1.002, -0.9774, -1.152), (-0.1987, -1.0, 0.726), (-0.1987, 1.0, 0.726), (-0.2678, 0.0, 1.467), (-3.163, 0.1374, -1.496), (-0.1987, -1.0, 1.096), (-0.1987, 1.0, 1.096), (-1.856, -0.9739, -1.388), (-1.856, 1.026, -1.388), (-0.5152, 1.014, -0.6804), (-0.5152, -0.9859, -0.6804), (-0.1987, 1.0, 0.3557), (-0.1987, -1.0, 0.3557), (-0.06896, 0.5, 1.467), (-3.293, 0.6374, -1.496), (-0.1381, 0.5, -0.01466), (-0.8727, 0.5226, -1.152), (-0.06896, 0.5, 0.726), (-3.033, 0.6374, -1.496), (-0.3284, 0.5, 1.467), (-0.3976, 0.5, -0.01466), (-1.132, 0.5226, -1.152), (-0.3284, 0.5, 0.726), (-0.3284, 0.5, 1.096), (-0.06896, 0.5, 1.096), (-1.985, 0.5261, -1.388), (-1.726, 0.5261, -1.388), (-0.6449, 0.5141, -0.6804), (-0.3854, 0.5141, -0.6804), (-0.3284, 0.5, 0.3557), (-0.06896, 0.5, 0.3557), (-3.163, 0.6374, -1.496), (-0.1987, 0.5, 1.467), (-3.033, -0.3626, -1.496), (-0.3284, -0.5, 1.467), (-0.3976, -0.5, -0.01466), (-1.132, -0.4774, -1.152), (-0.3284, -0.5, 0.726), (-0.06896, -0.5, 1.467), (-3.293, -0.3626, -1.496), (-0.1381, -0.5, -0.01466), (-0.8727, -0.4774, -1.152), (-0.06896, -0.5, 0.726), (-0.06896, -0.5, 1.096), (-0.3284, -0.5, 1.096), (-1.726, -0.4739, -1.388), (-1.985, -0.4739, -1.388), (-0.3854, -0.4859, -0.6804), (-0.6449, -0.4859, -0.6804), (-0.06896, -0.5, 0.3557), (-0.3284, -0.5, 0.3557), (-0.1987, -0.5, 1.467), (-3.163, -0.3626, -1.496), (-5.173, -0.08123, -7.273), (-5.173, -0.08123, -7.111), (-5.173, 0.08123, -7.273), (-5.173, 0.08123, -7.111), (-5.01, -0.08123, -7.273), (-5.01, -0.08123, -7.111), (-5.01, 0.08123, -7.273), (-5.01, 0.08123, -7.111)], [], [(85, 74, 3, 31), (67, 55, 7, 32), (105, 95, 5, 33), (66, 57, 1, 30), (113, 100, 4, 56), (112, 99, 1, 57), (71, 58, 8, 42), (109, 96, 11, 45), (70, 59, 10, 44), (89, 76, 9, 43), (87, 77, 12, 36), (69, 60, 13, 37), (107, 97, 14, 38), (68, 61, 15, 39), (73, 62, 16, 51), (111, 98, 19, 50), (72, 63, 18, 49), (91, 78, 17, 48), (110, 103, 29, 52), (90, 83, 28, 53), (86, 82, 27, 40), (106, 102, 26, 41), (108, 101, 25, 46), (88, 81, 24, 47), (93, 74, 21, 64), (92, 75, 22, 65), (84, 80, 23, 34), (104, 99, 21, 35), (103, 104, 35, 29), (83, 84, 34, 28), (62, 66, 30, 16), (98, 105, 33, 19), (63, 67, 32, 18), (78, 85, 31, 17), (94, 106, 41, 20), (75, 86, 40, 22), (56, 68, 39, 0), (100, 107, 38, 4), (54, 69, 37, 6), (79, 87, 36, 2), (82, 88, 47, 27), (102, 108, 46, 26), (77, 89, 43, 12), (60, 70, 44, 13), (97, 109, 45, 14), (61, 71, 42, 15), (81, 90, 53, 24), (101, 110, 52, 25), (76, 91, 48, 9), (59, 72, 49, 10), (96, 111, 50, 11), (58, 73, 51, 8), (11, 50, 73, 58), (9, 48, 72, 59), (14, 45, 71, 61), (12, 43, 70, 60), (2, 36, 69, 54), (4, 38, 68, 56), (17, 31, 67, 63), (19, 33, 66, 62), (79, 92, 65, 20), (80, 93, 64, 23), (48, 17, 63, 72), (50, 19, 62, 73), (38, 14, 61, 68), (36, 12, 60, 69), (43, 9, 59, 70), (45, 11, 58, 71), (95, 112, 57, 5), (94, 113, 56, 0), (33, 5, 57, 66), (31, 3, 55, 67), (7, 55, 93, 80), (2, 54, 92, 79), (25, 52, 91, 76), (10, 49, 90, 81), (26, 46, 89, 77), (13, 44, 88, 82), (20, 41, 87, 79), (6, 37, 86, 75), (29, 35, 85, 78), (18, 32, 84, 83), (32, 7, 80, 84), (54, 6, 75, 92), (55, 3, 74, 93), (44, 10, 81, 88), (37, 13, 82, 86), (49, 18, 83, 90), (52, 29, 78, 91), (41, 26, 77, 87), (46, 25, 76, 89), (35, 21, 74, 85), (20, 65, 113, 94), (23, 64, 112, 95), (24, 53, 111, 96), (8, 51, 110, 101), (27, 47, 109, 97), (15, 42, 108, 102), (22, 40, 107, 100), (0, 39, 106, 94), (28, 34, 105, 98), (16, 30, 104, 103), (30, 1, 99, 104), (42, 8, 101, 108), (39, 15, 102, 106), (51, 16, 103, 110), (53, 28, 98, 111), (40, 27, 97, 107), (47, 24, 96, 109), (64, 21, 99, 112), (65, 22, 100, 113), (34, 23, 95, 105), (114, 115, 117, 116), (116, 117, 121, 120), (120, 121, 119, 118), (118, 119, 115, 114), (116, 120, 118, 114), (121, 117, 115, 119)])
_uv = me_cube_012.uv_layers.new(name='UVMap')
_uv.uv.foreach_set('vector', [0.5938, 0.1875, 0.625, 0.1875, 0.625, 0.25, 0.5938, 0.25, 0.5938, 0.375, 0.625, 0.375, 0.625, 0.5, 0.5938, 0.5, 0.5938, 0.6875, 0.625, 0.6875, 0.625, 0.75, 0.5938, 0.75, 0.5938, 0.875, 0.625, 0.875, 0.625, 1.0, 0.5938, 1.0, 0.25, 0.6875, 0.375, 0.6875, 0.375, 0.75, 0.25, 0.75, 0.75, 0.6875, 0.875, 0.6875, 0.875, 0.75, 0.75, 0.75, 0.4688, 0.875, 0.5, 0.875, 0.5, 1.0, 0.4688, 1.0, 0.4688, 0.6875, 0.5, 0.6875, 0.5, 0.75, 0.4688, 0.75, 0.4688, 0.375, 0.5, 0.375, 0.5, 0.5, 0.4688, 0.5, 0.4688, 0.1875, 0.5, 0.1875, 0.5, 0.25, 0.4688, 0.25, 0.4062, 0.1875, 0.4375, 0.1875, 0.4375, 0.25, 0.4062, 0.25, 0.4062, 0.375, 0.4375, 0.375, 0.4375, 0.5, 0.4062, 0.5, 0.4062, 0.6875, 0.4375, 0.6875, 0.4375, 0.75, 0.4062, 0.75, 0.4062, 0.875, 0.4375, 0.875, 0.4375, 1.0, 0.4062, 1.0, 0.5312, 0.875, 0.5625, 0.875, 0.5625, 1.0, 0.5312, 1.0, 0.5312, 0.6875, 0.5625, 0.6875, 0.5625, 0.75, 0.5312, 0.75, 0.5312, 0.375, 0.5625, 0.375, 0.5625, 0.5, 0.5312, 0.5, 0.5312, 0.1875, 0.5625, 0.1875, 0.5625, 0.25, 0.5312, 0.25, 0.5312, 0.0625, 0.5625, 0.0625, 0.5625, 0.125, 0.5312, 0.125, 0.5312, 0.5625, 0.5625, 0.5625, 0.5625, 0.625, 0.5312, 0.625, 0.4062, 0.5625, 0.4375, 0.5625, 0.4375, 0.625, 0.4062, 0.625, 0.4062, 0.0625, 0.4375, 0.0625, 0.4375, 0.125, 0.4062, 0.125, 0.4688, 0.0625, 0.5, 0.0625, 0.5, 0.125, 0.4688, 0.125, 0.4688, 0.5625, 0.5, 0.5625, 0.5, 0.625, 0.4688, 0.625, 0.75, 0.5625, 0.875, 0.5625, 0.875, 0.625, 0.75, 0.625, 0.25, 0.5625, 0.375, 0.5625, 0.375, 0.625, 0.25, 0.625, 0.5938, 0.5625, 0.625, 0.5625, 0.625, 0.625, 0.5938, 0.625, 0.5938, 0.0625, 0.625, 0.0625, 0.625, 0.125, 0.5938, 0.125, 0.5625, 0.0625, 0.5938, 0.0625, 0.5938, 0.125, 0.5625, 0.125, 0.5625, 0.5625, 0.5938, 0.5625, 0.5938, 0.625, 0.5625, 0.625, 0.5625, 0.875, 0.5938, 0.875, 0.5938, 1.0, 0.5625, 1.0, 0.5625, 0.6875, 0.5938, 0.6875, 0.5938, 0.75, 0.5625, 0.75, 0.5625, 0.375, 0.5938, 0.375, 0.5938, 0.5, 0.5625, 0.5, 0.5625, 0.1875, 0.5938, 0.1875, 0.5938, 0.25, 0.5625, 0.25, 0.375, 0.0625, 0.4062, 0.0625, 0.4062, 0.125, 0.375, 0.125, 0.375, 0.5625, 0.4062, 0.5625, 0.4062, 0.625, 0.375, 0.625, 0.375, 0.875, 0.4062, 0.875, 0.4062, 1.0, 0.375, 1.0, 0.375, 0.6875, 0.4062, 0.6875, 0.4062, 0.75, 0.375, 0.75, 0.375, 0.375, 0.4062, 0.375, 0.4062, 0.5, 0.375, 0.5, 0.375, 0.1875, 0.4062, 0.1875, 0.4062, 0.25, 0.375, 0.25, 0.4375, 0.5625, 0.4688, 0.5625, 0.4688, 0.625, 0.4375, 0.625, 0.4375, 0.0625, 0.4688, 0.0625, 0.4688, 0.125, 0.4375, 0.125, 0.4375, 0.1875, 0.4688, 0.1875, 0.4688, 0.25, 0.4375, 0.25, 0.4375, 0.375, 0.4688, 0.375, 0.4688, 0.5, 0.4375, 0.5, 0.4375, 0.6875, 0.4688, 0.6875, 0.4688, 0.75, 0.4375, 0.75, 0.4375, 0.875, 0.4688, 0.875, 0.4688, 1.0, 0.4375, 1.0, 0.5, 0.5625, 0.5312, 0.5625, 0.5312, 0.625, 0.5, 0.625, 0.5, 0.0625, 0.5312, 0.0625, 0.5312, 0.125, 0.5, 0.125, 0.5, 0.1875, 0.5312, 0.1875, 0.5312, 0.25, 0.5, 0.25, 0.5, 0.375, 0.5312, 0.375, 0.5312, 0.5, 0.5, 0.5, 0.5, 0.6875, 0.5312, 0.6875, 0.5312, 0.75, 0.5, 0.75, 0.5, 0.875, 0.5312, 0.875, 0.5312, 1.0, 0.5, 1.0, 0.5, 0.75, 0.5312, 0.75, 0.5312, 0.875, 0.5, 0.875, 0.5, 0.25, 0.5312, 0.25, 0.5312, 0.375, 0.5, 0.375, 0.4375, 0.75, 0.4688, 0.75, 0.4688, 0.875, 0.4375, 0.875, 0.4375, 0.25, 0.4688, 0.25, 0.4688, 0.375, 0.4375, 0.375, 0.375, 0.25, 0.4062, 0.25, 0.4062, 0.375, 0.375, 0.375, 0.375, 0.75, 0.4062, 0.75, 0.4062, 0.875, 0.375, 0.875, 0.5625, 0.25, 0.5938, 0.25, 0.5938, 0.375, 0.5625, 0.375, 0.5625, 0.75, 0.5938, 0.75, 0.5938, 0.875, 0.5625, 0.875, 0.125, 0.5625, 0.25, 0.5625, 0.25, 0.625, 0.125, 0.625, 0.625, 0.5625, 0.75, 0.5625, 0.75, 0.625, 0.625, 0.625, 0.5312, 0.25, 0.5625, 0.25, 0.5625, 0.375, 0.5312, 0.375, 0.5312, 0.75, 0.5625, 0.75, 0.5625, 0.875, 0.5312, 0.875, 0.4062, 0.75, 0.4375, 0.75, 0.4375, 0.875, 0.4062, 0.875, 0.4062, 0.25, 0.4375, 0.25, 0.4375, 0.375, 0.4062, 0.375, 0.4688, 0.25, 0.5, 0.25, 0.5, 0.375, 0.4688, 0.375, 0.4688, 0.75, 0.5, 0.75, 0.5, 0.875, 0.4688, 0.875, 0.625, 0.6875, 0.75, 0.6875, 0.75, 0.75, 0.625, 0.75, 0.125, 0.6875, 0.25, 0.6875, 0.25, 0.75, 0.125, 0.75, 0.5938, 0.75, 0.625, 0.75, 0.625, 0.875, 0.5938, 0.875, 0.5938, 0.25, 0.625, 0.25, 0.625, 0.375, 0.5938, 0.375, 0.625, 0.5, 0.75, 0.5, 0.75, 0.5625, 0.625, 0.5625, 0.125, 0.5, 0.25, 0.5, 0.25, 0.5625, 0.125, 0.5625, 0.5, 0.125, 0.5312, 0.125, 0.5312, 0.1875, 0.5, 0.1875, 0.5, 0.5, 0.5312, 0.5, 0.5312, 0.5625, 0.5, 0.5625, 0.4375, 0.125, 0.4688, 0.125, 0.4688, 0.1875, 0.4375, 0.1875, 0.4375, 0.5, 0.4688, 0.5, 0.4688, 0.5625, 0.4375, 0.5625, 0.375, 0.125, 0.4062, 0.125, 0.4062, 0.1875, 0.375, 0.1875, 0.375, 0.5, 0.4062, 0.5, 0.4062, 0.5625, 0.375, 0.5625, 0.5625, 0.125, 0.5938, 0.125, 0.5938, 0.1875, 0.5625, 0.1875, 0.5625, 0.5, 0.5938, 0.5, 0.5938, 0.5625, 0.5625, 0.5625, 0.5938, 0.5, 0.625, 0.5, 0.625, 0.5625, 0.5938, 0.5625, 0.25, 0.5, 0.375, 0.5, 0.375, 0.5625, 0.25, 0.5625, 0.75, 0.5, 0.875, 0.5, 0.875, 0.5625, 0.75, 0.5625, 0.4688, 0.5, 0.5, 0.5, 0.5, 0.5625, 0.4688, 0.5625, 0.4062, 0.5, 0.4375, 0.5, 0.4375, 0.5625, 0.4062, 0.5625, 0.5312, 0.5, 0.5625, 0.5, 0.5625, 0.5625, 0.5312, 0.5625, 0.5312, 0.125, 0.5625, 0.125, 0.5625, 0.1875, 0.5312, 0.1875, 0.4062, 0.125, 0.4375, 0.125, 0.4375, 0.1875, 0.4062, 0.1875, 0.4688, 0.125, 0.5, 0.125, 0.5, 0.1875, 0.4688, 0.1875, 0.5938, 0.125, 0.625, 0.125, 0.625, 0.1875, 0.5938, 0.1875, 0.125, 0.625, 0.25, 0.625, 0.25, 0.6875, 0.125, 0.6875, 0.625, 0.625, 0.75, 0.625, 0.75, 0.6875, 0.625, 0.6875, 0.5, 0.625, 0.5312, 0.625, 0.5312, 0.6875, 0.5, 0.6875, 0.5, 0.0, 0.5312, 0.0, 0.5312, 0.0625, 0.5, 0.0625, 0.4375, 0.625, 0.4688, 0.625, 0.4688, 0.6875, 0.4375, 0.6875, 0.4375, 0.0, 0.4688, 0.0, 0.4688, 0.0625, 0.4375, 0.0625, 0.375, 0.625, 0.4062, 0.625, 0.4062, 0.6875, 0.375, 0.6875, 0.375, 0.0, 0.4062, 0.0, 0.4062, 0.0625, 0.375, 0.0625, 0.5625, 0.625, 0.5938, 0.625, 0.5938, 0.6875, 0.5625, 0.6875, 0.5625, 0.0, 0.5938, 0.0, 0.5938, 0.0625, 0.5625, 0.0625, 0.5938, 0.0, 0.625, 0.0, 0.625, 0.0625, 0.5938, 0.0625, 0.4688, 0.0, 0.5, 0.0, 0.5, 0.0625, 0.4688, 0.0625, 0.4062, 0.0, 0.4375, 0.0, 0.4375, 0.0625, 0.4062, 0.0625, 0.5312, 0.0, 0.5625, 0.0, 0.5625, 0.0625, 0.5312, 0.0625, 0.5312, 0.625, 0.5625, 0.625, 0.5625, 0.6875, 0.5312, 0.6875, 0.4062, 0.625, 0.4375, 0.625, 0.4375, 0.6875, 0.4062, 0.6875, 0.4688, 0.625, 0.5, 0.625, 0.5, 0.6875, 0.4688, 0.6875, 0.75, 0.625, 0.875, 0.625, 0.875, 0.6875, 0.75, 0.6875, 0.25, 0.625, 0.375, 0.625, 0.375, 0.6875, 0.25, 0.6875, 0.5938, 0.625, 0.625, 0.625, 0.625, 0.6875, 0.5938, 0.6875, 0.375, 0.0, 0.625, 0.0, 0.625, 0.25, 0.375, 0.25, 0.375, 0.25, 0.625, 0.25, 0.625, 0.5, 0.375, 0.5, 0.375, 0.5, 0.625, 0.5, 0.625, 0.75, 0.375, 0.75, 0.375, 0.75, 0.625, 0.75, 0.625, 1.0, 0.375, 1.0, 0.125, 0.5, 0.375, 0.5, 0.375, 0.75, 0.125, 0.75, 0.625, 0.5, 0.875, 0.5, 0.875, 0.75, 0.625, 0.75])
me_cube_012.update()
me_cube_013 = bpy.data.meshes.new('Cube.013')
me_cube_013.from_pydata([(1.793, -1.134, -0.8249), (1.793, -1.134, 1.085), (1.793, 1.134, -0.8249), (1.793, 1.134, 1.085), (1.365, -1.134, -0.8249), (1.365, -1.134, 1.085), (1.365, 1.134, -0.8249), (1.365, 1.134, 1.085), (1.793, 0.0, -0.8249), (1.793, 0.0, 1.443), (1.365, 0.0, -0.8249), (1.365, 0.0, 1.443), (1.793, 0.567, 1.443), (1.365, 0.567, -0.8249), (1.793, 0.567, -0.8249), (1.365, 0.567, 1.443), (1.793, -0.567, -0.8249), (1.365, -0.567, 1.443), (1.793, -0.567, 1.443), (1.365, -0.567, -0.8249), (1.793, -1.134, 0.3092), (1.793, 1.134, 0.3092), (1.365, 1.134, 0.3092), (1.365, -1.134, 0.3092), (1.365, 0.0, 0.3092), (1.793, 0.0, 0.3092), (1.365, 0.567, 0.3092), (1.793, 0.567, 0.3092), (1.793, -0.567, 0.3092), (1.365, -0.567, 0.3092), (1.793, -1.134, 0.8762), (1.793, 1.134, 0.8762), (1.365, 1.134, 0.8762), (1.365, -1.134, 0.8762), (1.365, 0.0, 0.8762), (1.793, 0.0, 0.8762), (1.365, 0.567, 0.8762), (1.793, 0.567, 0.8762), (1.793, -0.567, 0.8762), (1.365, -0.567, 0.8762), (1.793, 1.134, -0.2578), (1.365, 1.134, -0.2578), (1.365, -1.134, -0.2578), (1.365, 0.0, -0.2578), (1.793, 0.0, -0.2578), (1.365, 0.567, -0.2578), (1.793, 0.567, -0.2578), (1.793, -0.567, -0.2578), (1.365, -0.567, -0.2578), (1.793, -1.134, -0.2578), (1.588, 1.134, -0.8249), (1.588, 1.134, 1.085), (1.588, -1.134, -0.8249), (1.588, -1.134, 1.085), (1.588, 0.0, 1.443), (1.588, 0.0, -0.8249), (1.588, 0.567, -0.8249), (1.588, 0.567, 1.443), (1.588, -0.567, 1.443), (1.588, -0.567, -0.8249), (1.588, -1.134, 0.3092), (1.588, 1.134, 0.3092), (1.588, -1.134, 0.8762), (1.588, 1.134, 0.8762), (1.588, 1.134, -0.2578), (1.588, -1.134, -0.2578)], [], [(37, 12, 3, 31), (63, 51, 7, 32), (39, 17, 5, 33), (62, 53, 1, 30), (59, 19, 4, 52), (58, 18, 1, 53), (57, 12, 9, 54), (56, 13, 10, 55), (36, 15, 11, 34), (38, 18, 9, 35), (32, 7, 15, 36), (50, 6, 13, 56), (51, 3, 12, 57), (35, 9, 12, 37), (30, 1, 18, 38), (54, 9, 18, 58), (55, 10, 19, 59), (34, 11, 17, 39), (43, 24, 29, 48), (49, 20, 28, 47), (44, 25, 27, 46), (41, 22, 26, 45), (47, 28, 25, 44), (45, 26, 24, 43), (65, 60, 20, 49), (48, 29, 23, 42), (64, 61, 22, 41), (46, 27, 21, 40), (24, 34, 39, 29), (20, 30, 38, 28), (25, 35, 37, 27), (22, 32, 36, 26), (28, 38, 35, 25), (26, 36, 34, 24), (60, 62, 30, 20), (29, 39, 33, 23), (61, 63, 32, 22), (27, 37, 31, 21), (14, 46, 40, 2), (50, 64, 41, 6), (19, 48, 42, 4), (52, 65, 49, 0), (13, 45, 43, 10), (16, 47, 44, 8), (6, 41, 45, 13), (8, 44, 46, 14), (0, 49, 47, 16), (10, 43, 48, 19), (4, 42, 65, 52), (2, 40, 64, 50), (21, 31, 63, 61), (23, 33, 62, 60), (40, 21, 61, 64), (42, 23, 60, 65), (8, 55, 59, 16), (11, 54, 58, 17), (7, 51, 57, 15), (2, 50, 56, 14), (14, 56, 55, 8), (15, 57, 54, 11), (17, 58, 53, 5), (16, 59, 52, 0), (33, 5, 53, 62), (31, 3, 51, 63)])
_uv = me_cube_013.uv_layers.new(name='UVMap')
_uv.uv.foreach_set('vector', [0.5625, 0.1875, 0.625, 0.1875, 0.625, 0.25, 0.5625, 0.25, 0.5625, 0.37, 0.625, 0.37, 0.625, 0.5, 0.5625, 0.5, 0.5625, 0.6875, 0.625, 0.6875, 0.625, 0.75, 0.5625, 0.75, 0.5625, 0.88, 0.625, 0.88, 0.625, 1.0, 0.5625, 1.0, 0.245, 0.6875, 0.375, 0.6875, 0.375, 0.75, 0.245, 0.75, 0.755, 0.6875, 0.875, 0.6875, 0.875, 0.75, 0.755, 0.75, 0.755, 0.5625, 0.875, 0.5625, 0.875, 0.625, 0.755, 0.625, 0.245, 0.5625, 0.375, 0.5625, 0.375, 0.625, 0.245, 0.625, 0.5625, 0.5625, 0.625, 0.5625, 0.625, 0.625, 0.5625, 0.625, 0.5625, 0.0625, 0.625, 0.0625, 0.625, 0.125, 0.5625, 0.125, 0.5625, 0.5, 0.625, 0.5, 0.625, 0.5625, 0.5625, 0.5625, 0.245, 0.5, 0.375, 0.5, 0.375, 0.5625, 0.245, 0.5625, 0.755, 0.5, 0.875, 0.5, 0.875, 0.5625, 0.755, 0.5625, 0.5625, 0.125, 0.625, 0.125, 0.625, 0.1875, 0.5625, 0.1875, 0.5625, 0.0, 0.625, 0.0, 0.625, 0.0625, 0.5625, 0.0625, 0.755, 0.625, 0.875, 0.625, 0.875, 0.6875, 0.755, 0.6875, 0.245, 0.625, 0.375, 0.625, 0.375, 0.6875, 0.245, 0.6875, 0.5625, 0.625, 0.625, 0.625, 0.625, 0.6875, 0.5625, 0.6875, 0.4375, 0.625, 0.5, 0.625, 0.5, 0.6875, 0.4375, 0.6875, 0.4375, 0.0, 0.5, 0.0, 0.5, 0.0625, 0.4375, 0.0625, 0.4375, 0.125, 0.5, 0.125, 0.5, 0.1875, 0.4375, 0.1875, 0.4375, 0.5, 0.5, 0.5, 0.5, 0.5625, 0.4375, 0.5625, 0.4375, 0.0625, 0.5, 0.0625, 0.5, 0.125, 0.4375, 0.125, 0.4375, 0.5625, 0.5, 0.5625, 0.5, 0.625, 0.4375, 0.625, 0.4375, 0.88, 0.5, 0.88, 0.5, 1.0, 0.4375, 1.0, 0.4375, 0.6875, 0.5, 0.6875, 0.5, 0.75, 0.4375, 0.75, 0.4375, 0.37, 0.5, 0.37, 0.5, 0.5, 0.4375, 0.5, 0.4375, 0.1875, 0.5, 0.1875, 0.5, 0.25, 0.4375, 0.25, 0.5, 0.625, 0.5625, 0.625, 0.5625, 0.6875, 0.5, 0.6875, 0.5, 0.0, 0.5625, 0.0, 0.5625, 0.0625, 0.5, 0.0625, 0.5, 0.125, 0.5625, 0.125, 0.5625, 0.1875, 0.5, 0.1875, 0.5, 0.5, 0.5625, 0.5, 0.5625, 0.5625, 0.5, 0.5625, 0.5, 0.0625, 0.5625, 0.0625, 0.5625, 0.125, 0.5, 0.125, 0.5, 0.5625, 0.5625, 0.5625, 0.5625, 0.625, 0.5, 0.625, 0.5, 0.88, 0.5625, 0.88, 0.5625, 1.0, 0.5, 1.0, 0.5, 0.6875, 0.5625, 0.6875, 0.5625, 0.75, 0.5, 0.75, 0.5, 0.37, 0.5625, 0.37, 0.5625, 0.5, 0.5, 0.5, 0.5, 0.1875, 0.5625, 0.1875, 0.5625, 0.25, 0.5, 0.25, 0.375, 0.1875, 0.4375, 0.1875, 0.4375, 0.25, 0.375, 0.25, 0.375, 0.37, 0.4375, 0.37, 0.4375, 0.5, 0.375, 0.5, 0.375, 0.6875, 0.4375, 0.6875, 0.4375, 0.75, 0.375, 0.75, 0.375, 0.88, 0.4375, 0.88, 0.4375, 1.0, 0.375, 1.0, 0.375, 0.5625, 0.4375, 0.5625, 0.4375, 0.625, 0.375, 0.625, 0.375, 0.0625, 0.4375, 0.0625, 0.4375, 0.125, 0.375, 0.125, 0.375, 0.5, 0.4375, 0.5, 0.4375, 0.5625, 0.375, 0.5625, 0.375, 0.125, 0.4375, 0.125, 0.4375, 0.1875, 0.375, 0.1875, 0.375, 0.0, 0.4375, 0.0, 0.4375, 0.0625, 0.375, 0.0625, 0.375, 0.625, 0.4375, 0.625, 0.4375, 0.6875, 0.375, 0.6875, 0.375, 0.75, 0.4375, 0.75, 0.4375, 0.88, 0.375, 0.88, 0.375, 0.25, 0.4375, 0.25, 0.4375, 0.37, 0.375, 0.37, 0.5, 0.25, 0.5625, 0.25, 0.5625, 0.37, 0.5, 0.37, 0.5, 0.75, 0.5625, 0.75, 0.5625, 0.88, 0.5, 0.88, 0.4375, 0.25, 0.5, 0.25, 0.5, 0.37, 0.4375, 0.37, 0.4375, 0.75, 0.5, 0.75, 0.5, 0.88, 0.4375, 0.88, 0.125, 0.625, 0.245, 0.625, 0.245, 0.6875, 0.125, 0.6875, 0.625, 0.625, 0.755, 0.625, 0.755, 0.6875, 0.625, 0.6875, 0.625, 0.5, 0.755, 0.5, 0.755, 0.5625, 0.625, 0.5625, 0.125, 0.5, 0.245, 0.5, 0.245, 0.5625, 0.125, 0.5625, 0.125, 0.5625, 0.245, 0.5625, 0.245, 0.625, 0.125, 0.625, 0.625, 0.5625, 0.755, 0.5625, 0.755, 0.625, 0.625, 0.625, 0.625, 0.6875, 0.755, 0.6875, 0.755, 0.75, 0.625, 0.75, 0.125, 0.6875, 0.245, 0.6875, 0.245, 0.75, 0.125, 0.75, 0.5625, 0.75, 0.625, 0.75, 0.625, 0.88, 0.5625, 0.88, 0.5625, 0.25, 0.625, 0.25, 0.625, 0.37, 0.5625, 0.37])
me_cube_013.update()

# ---- objects
ob_cube = bpy.data.objects.new('Cube', me_cube_008)
ob_cube_001 = bpy.data.objects.new('Cube.001', me_cube_009)
ob_cube_002 = bpy.data.objects.new('Cube.002', me_cube_012)
ob_cube_003 = bpy.data.objects.new('Cube.003', me_cube_013)
ob_light = bpy.data.objects.new('Light', light_light)
ob_camera = bpy.data.objects.new('Camera', cam_camera)

# ---- transforms, parenting, visibility, modifiers, constraints
ob_cube.location = (0.0, 0.0, 0.0)
ob_cube.scale = (9.071, 9.071, 9.071)
_m = ob_cube.modifiers.new('Subdivision', 'SUBSURF')
_m.levels = 4
ob_cube_001.location = (-5.02, 0.0, 63.32)
ob_cube_001.scale = (0.7298, 0.7287, 1.138)
_m = ob_cube_001.modifiers.new('Subdivision', 'SUBSURF')
_m.levels = 2
ob_cube_002.location = (55.33, 0.0, 80.93)
ob_cube_002.scale = (12.31, 12.31, 12.31)
_m = ob_cube_002.modifiers.new('Subdivision', 'SUBSURF')
_m = ob_cube_002.modifiers.new('Auto Smooth', 'NODES')
_m.node_group = ng_auto_smooth
_gi = [s.identifier for s in ng_auto_smooth.interface.items_tree if s.item_type == 'SOCKET' and s.in_out == 'INPUT']
_m[_gi[1]] = 0.5236  # Angle
ob_cube_003.location = (-5.02, 0.0, 104.7)
ob_cube_003.scale = (35.21, 35.21, 35.21)
_m = ob_cube_003.modifiers.new('Subdivision', 'SUBSURF')
ob_light.location = (4.076, 1.005, 5.904)
ob_light.rotation_euler = (0.6503, 0.05522, 1.866)
ob_light.lock_rotations_4d = False
ob_light.empty_display_type = 'ARROWS'
ob_light.color = (0.0, 0.0, 0.0, 0.0)
ob_light.lineart.crease_threshold = 0.0
ob_camera.location = (7.359, -6.926, 4.958)
ob_camera.rotation_euler = (1.109, 0.0, 0.8149)
ob_camera.lock_rotations_4d = False
ob_camera.empty_display_type = 'ARROWS'
ob_camera.color = (0.0, 0.0, 0.0, 0.0)
ob_camera.display_type = 'WIRE'
ob_camera.lineart.crease_threshold = 0.0

# ---- collection membership
scene.collection.objects.link(ob_cube)
scene.collection.objects.link(ob_cube_001)
scene.collection.objects.link(ob_cube_002)
scene.collection.objects.link(ob_cube_003)
col_collection.objects.link(ob_light)
col_collection.objects.link(ob_camera)

# ---- scene / render settings (as saved in the file)
scene.camera = ob_camera
scene.frame_start = 1; scene.frame_end = 250; scene.frame_set(1)
scene.render.engine = 'BLENDER_EEVEE_NEXT'
scene.cycles.sampling_pattern = 'TABULATED_SOBOL'
scene.view_settings.view_transform = 'Filmic'
bpy.context.view_layer.update()
